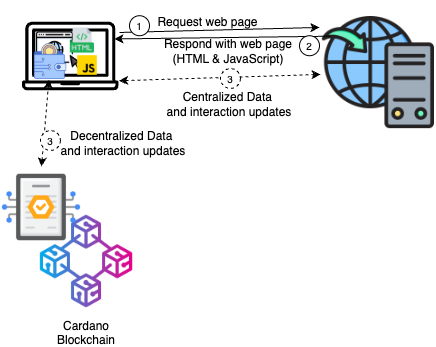

The diagram above was exported from draw.io. Its source (the exported page's mxGraphModel, read from the mxfile embedded in the PNG):
<mxGraphModel dx="1257" dy="648" grid="1" gridSize="10" guides="1" tooltips="1" connect="1" arrows="1" fold="1" page="1" pageScale="1" pageWidth="850" pageHeight="1100" math="0" shadow="0">
  <root>
    <mxCell id="0" />
    <mxCell id="1" parent="0" />
    <mxCell id="k-yGejS7cJsFFN2EXoFM-6" value="" style="endArrow=classic;html=1;rounded=0;entryX=-0.009;entryY=0.11;entryDx=0;entryDy=0;entryPerimeter=0;" parent="1" target="k-yGejS7cJsFFN2EXoFM-1" edge="1">
      <mxGeometry width="50" height="50" relative="1" as="geometry">
        <mxPoint x="199" y="212" as="sourcePoint" />
        <mxPoint x="192.7" y="260" as="targetPoint" />
      </mxGeometry>
    </mxCell>
    <mxCell id="k-yGejS7cJsFFN2EXoFM-1" value="" style="shape=image;verticalLabelPosition=bottom;labelBackgroundColor=default;verticalAlign=top;aspect=fixed;imageAspect=0;image=https://cdn-icons-png.flaticon.com/512/11494/11494059.png;" parent="1" vertex="1">
      <mxGeometry x="400" y="194.21" width="115.79" height="115.79" as="geometry" />
    </mxCell>
    <mxCell id="k-yGejS7cJsFFN2EXoFM-7" value="" style="group" parent="1" connectable="0" vertex="1">
      <mxGeometry x="102" y="180" width="98" height="112" as="geometry" />
    </mxCell>
    <mxCell id="k-yGejS7cJsFFN2EXoFM-5" value="" style="shape=image;verticalLabelPosition=bottom;labelBackgroundColor=default;verticalAlign=top;aspect=fixed;imageAspect=0;image=https://www.svgrepo.com/show/2086/laptop.svg;" parent="k-yGejS7cJsFFN2EXoFM-7" vertex="1">
      <mxGeometry y="7.47" width="96.62745098039217" height="97.06128551412957" as="geometry" />
    </mxCell>
    <mxCell id="k-yGejS7cJsFFN2EXoFM-2" value="" style="shape=image;verticalLabelPosition=bottom;labelBackgroundColor=default;verticalAlign=top;aspect=fixed;imageAspect=0;image=https://cdn-icons-png.freepik.com/512/5447/5447882.png;" parent="k-yGejS7cJsFFN2EXoFM-7" vertex="1">
      <mxGeometry x="13.881211475534585" y="28.151515151515152" width="44.118766142786164" height="44.118766142786164" as="geometry" />
    </mxCell>
    <mxCell id="k-yGejS7cJsFFN2EXoFM-22" value="" style="shape=image;verticalLabelPosition=bottom;labelBackgroundColor=default;verticalAlign=top;aspect=fixed;imageAspect=0;image=https://cdn-icons-png.freepik.com/512/8242/8242997.png;" parent="k-yGejS7cJsFFN2EXoFM-7" vertex="1">
      <mxGeometry x="45" y="25.15" width="29.85" height="29.85" as="geometry" />
    </mxCell>
    <mxCell id="k-yGejS7cJsFFN2EXoFM-23" value="" style="shape=image;verticalLabelPosition=bottom;labelBackgroundColor=default;verticalAlign=top;aspect=fixed;imageAspect=0;image=https://img.icons8.com/color/512/javascript.png;" parent="k-yGejS7cJsFFN2EXoFM-7" vertex="1">
      <mxGeometry x="52" y="52" width="26" height="26" as="geometry" />
    </mxCell>
    <mxCell id="L2Xo6LpoMa2dgRAWVguB-6" value="" style="shape=image;verticalLabelPosition=bottom;labelBackgroundColor=default;verticalAlign=top;aspect=fixed;imageAspect=0;image=https://cdn-icons-png.flaticon.com/512/9421/9421320.png;" parent="k-yGejS7cJsFFN2EXoFM-7" vertex="1">
      <mxGeometry x="10" y="43" width="36" height="36" as="geometry" />
    </mxCell>
    <mxCell id="k-yGejS7cJsFFN2EXoFM-9" value="1" style="ellipse;whiteSpace=wrap;html=1;fontSize=10;" parent="1" vertex="1">
      <mxGeometry x="209" y="195.20999999999998" width="20" height="20" as="geometry" />
    </mxCell>
    <mxCell id="k-yGejS7cJsFFN2EXoFM-10" value="Request&amp;nbsp;&lt;span style=&quot;background-color: transparent; color: light-dark(rgb(0, 0, 0), rgb(255, 255, 255));&quot;&gt;web page&lt;/span&gt;" style="text;html=1;strokeColor=none;fillColor=none;align=center;verticalAlign=middle;whiteSpace=wrap;rounded=0;" parent="1" vertex="1">
      <mxGeometry x="217" y="187.21" width="141" height="30" as="geometry" />
    </mxCell>
    <mxCell id="k-yGejS7cJsFFN2EXoFM-11" value="" style="endArrow=classic;html=1;rounded=0;exitX=1;exitY=0.25;exitDx=0;exitDy=0;entryX=0.952;entryY=0.34;entryDx=0;entryDy=0;entryPerimeter=0;" parent="1" edge="1">
      <mxGeometry width="50" height="50" relative="1" as="geometry">
        <mxPoint x="410" y="215.71000000000004" as="sourcePoint" />
        <mxPoint x="193.98933333333343" y="218.47083707480408" as="targetPoint" />
      </mxGeometry>
    </mxCell>
    <mxCell id="k-yGejS7cJsFFN2EXoFM-14" value="2" style="ellipse;whiteSpace=wrap;html=1;fontSize=10;" parent="1" vertex="1">
      <mxGeometry x="379" y="215.20999999999998" width="20" height="20" as="geometry" />
    </mxCell>
    <mxCell id="k-yGejS7cJsFFN2EXoFM-16" value="" style="endArrow=classic;dashed=1;html=1;rounded=0;endFill=1;exitX=1;exitY=0.75;exitDx=0;exitDy=0;startArrow=classic;startFill=1;" parent="1" source="k-yGejS7cJsFFN2EXoFM-5" target="k-yGejS7cJsFFN2EXoFM-1" edge="1">
      <mxGeometry width="50" height="50" relative="1" as="geometry">
        <mxPoint x="194" y="244" as="sourcePoint" />
        <mxPoint x="390" y="260" as="targetPoint" />
      </mxGeometry>
    </mxCell>
    <mxCell id="k-yGejS7cJsFFN2EXoFM-17" value="3" style="ellipse;whiteSpace=wrap;html=1;fontSize=10;dashed=1;" parent="1" vertex="1">
      <mxGeometry x="300" y="248" width="20" height="20" as="geometry" />
    </mxCell>
    <mxCell id="k-yGejS7cJsFFN2EXoFM-21" value="Centralized Data&amp;nbsp;&lt;div&gt;and interaction updates&lt;/div&gt;" style="text;html=1;strokeColor=none;fillColor=none;align=center;verticalAlign=middle;whiteSpace=wrap;rounded=0;" parent="1" vertex="1">
      <mxGeometry x="209" y="269.21000000000004" width="200" height="30" as="geometry" />
    </mxCell>
    <mxCell id="k-yGejS7cJsFFN2EXoFM-24" value="Respond&amp;nbsp;&lt;span style=&quot;color: light-dark(rgb(0, 0, 0), rgb(255, 255, 255)); background-color: transparent;&quot;&gt;with&amp;nbsp;&lt;/span&gt;&lt;span style=&quot;color: light-dark(rgb(0, 0, 0), rgb(255, 255, 255)); background-color: transparent;&quot;&gt;web page&lt;br&gt;(HTML &amp;amp; JavaScript)&lt;/span&gt;" style="text;html=1;strokeColor=none;fillColor=none;align=center;verticalAlign=middle;whiteSpace=wrap;rounded=0;" parent="1" vertex="1">
      <mxGeometry x="208" y="216.00000000000003" width="200" height="30" as="geometry" />
    </mxCell>
    <mxCell id="L2Xo6LpoMa2dgRAWVguB-1" value="Cardano&#10;Blockchain" style="shape=image;verticalLabelPosition=bottom;labelBackgroundColor=default;verticalAlign=top;aspect=fixed;imageAspect=0;image=https://cdn-icons-png.flaticon.com/512/8757/8757988.png;" parent="1" vertex="1">
      <mxGeometry x="115" y="390" width="102" height="102" as="geometry" />
    </mxCell>
    <mxCell id="L2Xo6LpoMa2dgRAWVguB-2" value="" style="shape=image;verticalLabelPosition=bottom;labelBackgroundColor=default;verticalAlign=top;aspect=fixed;imageAspect=0;image=https://cdn-icons-png.freepik.com/512/9438/9438073.png;" parent="1" vertex="1">
      <mxGeometry x="80" y="346" width="82" height="82" as="geometry" />
    </mxCell>
    <mxCell id="L2Xo6LpoMa2dgRAWVguB-3" value="" style="endArrow=classic;dashed=1;html=1;rounded=0;endFill=1;exitX=0.5;exitY=0;exitDx=0;exitDy=0;startArrow=classic;startFill=1;" parent="1" source="L2Xo6LpoMa2dgRAWVguB-2" target="L2Xo6LpoMa2dgRAWVguB-6" edge="1">
      <mxGeometry width="50" height="50" relative="1" as="geometry">
        <mxPoint x="209" y="270" as="sourcePoint" />
        <mxPoint x="410" y="264" as="targetPoint" />
      </mxGeometry>
    </mxCell>
    <mxCell id="L2Xo6LpoMa2dgRAWVguB-4" value="3" style="ellipse;whiteSpace=wrap;html=1;fontSize=10;dashed=1;" parent="1" vertex="1">
      <mxGeometry x="120" y="310" width="20" height="20" as="geometry" />
    </mxCell>
    <mxCell id="L2Xo6LpoMa2dgRAWVguB-5" value="Decentralized Data&amp;nbsp;&lt;div&gt;and interaction updates&lt;/div&gt;" style="text;html=1;strokeColor=none;fillColor=none;align=center;verticalAlign=middle;whiteSpace=wrap;rounded=0;" parent="1" vertex="1">
      <mxGeometry x="103" y="308.00000000000006" width="200" height="30" as="geometry" />
    </mxCell>
  </root>
</mxGraphModel>